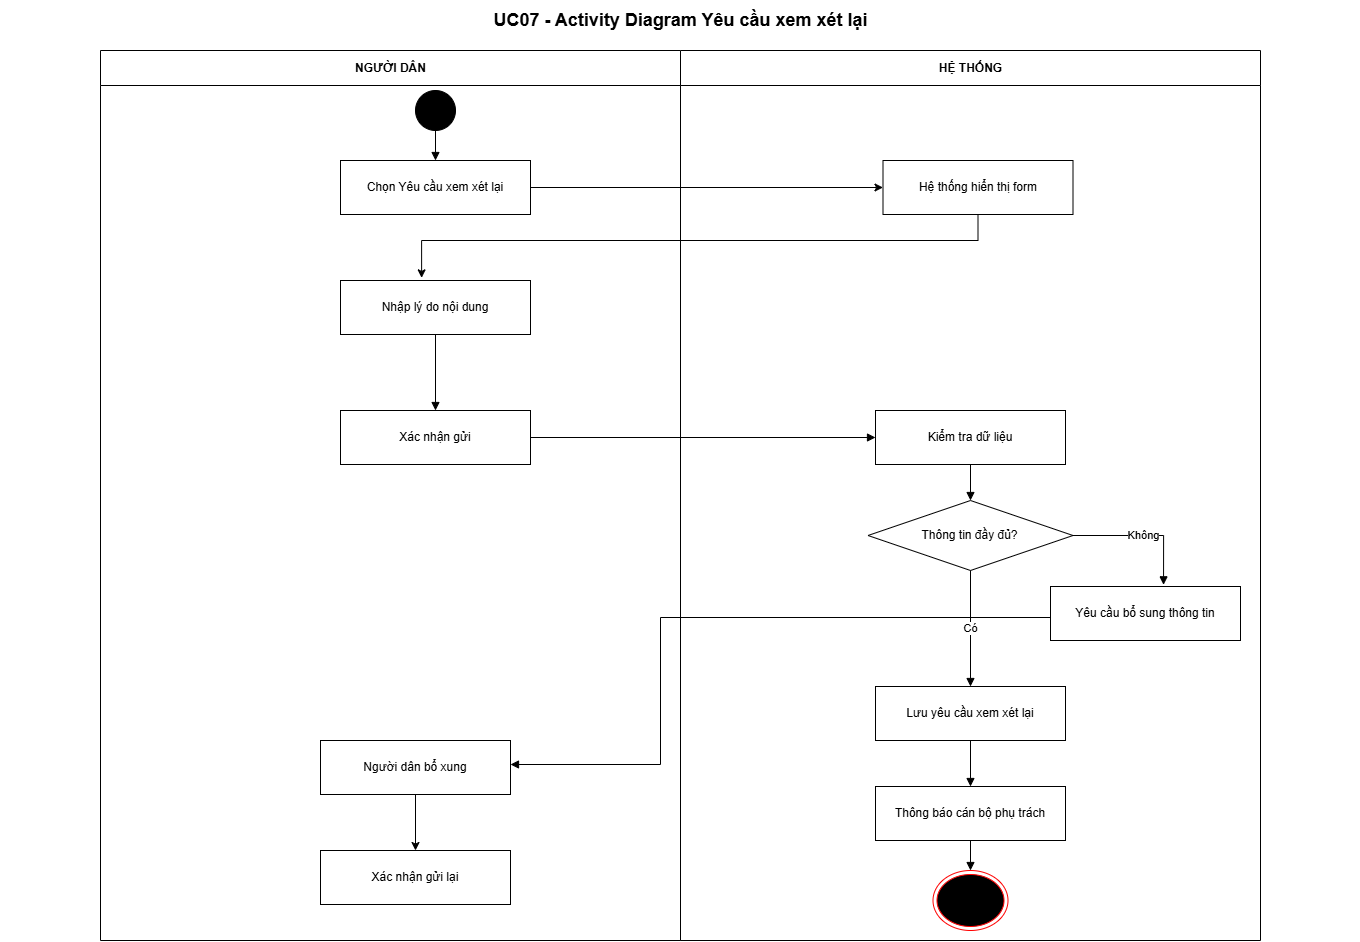

The diagram above was exported from draw.io. Its source (the exported page's mxGraphModel, read from the mxfile embedded in the PNG):
<mxGraphModel dx="1277" dy="1005" grid="1" gridSize="10" guides="1" tooltips="1" connect="1" arrows="1" fold="1" page="1" pageScale="1" pageWidth="1400" pageHeight="980" math="0" shadow="0">
  <root>
    <mxCell id="0" />
    <mxCell id="1" parent="0" />
    <mxCell id="title" parent="1" style="text;html=1;align=center;verticalAlign=middle;fontSize=18;fontStyle=1;" value="UC07 - Activity Diagram Yêu cầu xem xét lại" vertex="1">
      <mxGeometry height="40" width="1360" x="20" y="10" as="geometry" />
    </mxCell>
    <mxCell id="lane0" parent="1" style="swimlane;horizontal=1;startSize=35;html=1;rounded=0;fontStyle=1;" value="NGƯỜI DÂN" vertex="1">
      <mxGeometry height="890" width="580" x="120" y="60" as="geometry" />
    </mxCell>
    <mxCell id="s" parent="lane0" style="ellipse;html=1;aspect=fixed;fillColor=#000000;strokeColor=#000000;" value="" vertex="1">
      <mxGeometry height="40" width="40" x="315" y="40" as="geometry" />
    </mxCell>
    <mxCell id="a1" parent="lane0" style="rounded=0;whiteSpace=wrap;html=1;align=center;verticalAlign=middle;" value="Chọn Yêu cầu xem xét lại" vertex="1">
      <mxGeometry height="54" width="190" x="240" y="110" as="geometry" />
    </mxCell>
    <mxCell id="e1" edge="1" parent="lane0" source="s" style="edgeStyle=orthogonalEdgeStyle;rounded=0;orthogonalLoop=1;jettySize=auto;html=1;endArrow=block;endFill=1;" target="a1" value="">
      <mxGeometry relative="1" as="geometry" />
    </mxCell>
    <mxCell id="a2" parent="lane0" style="rounded=0;whiteSpace=wrap;html=1;align=center;verticalAlign=middle;" value="Nhập lý do nội dung" vertex="1">
      <mxGeometry height="54" width="190" x="240" y="230" as="geometry" />
    </mxCell>
    <mxCell id="a3" parent="lane0" style="rounded=0;whiteSpace=wrap;html=1;align=center;verticalAlign=middle;" value="Xác nhận gửi" vertex="1">
      <mxGeometry height="54" width="190" x="240" y="360" as="geometry" />
    </mxCell>
    <mxCell id="e4" edge="1" parent="lane0" source="a2" style="edgeStyle=orthogonalEdgeStyle;rounded=0;orthogonalLoop=1;jettySize=auto;html=1;endArrow=block;endFill=1;" target="a3" value="">
      <mxGeometry relative="1" as="geometry" />
    </mxCell>
    <mxCell id="7yoBAu2XAhNPOsOU19ce-12" edge="1" parent="lane0" source="f10" style="edgeStyle=orthogonalEdgeStyle;rounded=0;orthogonalLoop=1;jettySize=auto;html=1;entryX=0.5;entryY=0;entryDx=0;entryDy=0;" target="7yoBAu2XAhNPOsOU19ce-11">
      <mxGeometry relative="1" as="geometry" />
    </mxCell>
    <mxCell id="f10" parent="lane0" style="rounded=0;whiteSpace=wrap;html=1;align=center;verticalAlign=middle;" value="Người dân bổ xung" vertex="1">
      <mxGeometry height="54" width="190" x="220" y="690" as="geometry" />
    </mxCell>
    <mxCell id="e10" edge="1" parent="lane0" style="edgeStyle=orthogonalEdgeStyle;rounded=0;orthogonalLoop=1;jettySize=auto;html=1;endArrow=block;endFill=1;exitX=0;exitY=0.5;exitDx=0;exitDy=0;entryX=1;entryY=0.5;entryDx=0;entryDy=0;" value="">
      <mxGeometry relative="1" x="0.1153" as="geometry">
        <Array as="points">
          <mxPoint x="950" y="567" />
          <mxPoint x="560" y="567" />
          <mxPoint x="560" y="714" />
        </Array>
        <mxPoint x="950" y="560" as="sourcePoint" />
        <mxPoint x="410" y="714" as="targetPoint" />
      </mxGeometry>
    </mxCell>
    <mxCell id="7yoBAu2XAhNPOsOU19ce-11" parent="lane0" style="rounded=0;whiteSpace=wrap;html=1;align=center;verticalAlign=middle;" value="Xác nhận gửi lại" vertex="1">
      <mxGeometry height="54" width="190" x="220" y="800" as="geometry" />
    </mxCell>
    <mxCell id="lane1" parent="1" style="swimlane;horizontal=1;startSize=35;html=1;rounded=0;fontStyle=1;" value="HỆ THỐNG" vertex="1">
      <mxGeometry height="890" width="580" x="700" y="60" as="geometry" />
    </mxCell>
    <mxCell id="h2" parent="lane1" style="rounded=0;whiteSpace=wrap;html=1;align=center;verticalAlign=middle;" value="Kiểm tra dữ liệu" vertex="1">
      <mxGeometry height="54" width="190" x="195" y="360" as="geometry" />
    </mxCell>
    <mxCell id="d1" parent="lane1" style="rhombus;whiteSpace=wrap;html=1;align=center;verticalAlign=middle;" value="Thông tin đầy đủ?" vertex="1">
      <mxGeometry height="70" width="205" x="187.5" y="450" as="geometry" />
    </mxCell>
    <mxCell id="e6" edge="1" parent="lane1" source="h2" style="edgeStyle=orthogonalEdgeStyle;rounded=0;orthogonalLoop=1;jettySize=auto;html=1;endArrow=block;endFill=1;" target="d1" value="">
      <mxGeometry relative="1" as="geometry" />
    </mxCell>
    <mxCell id="f9" parent="lane1" style="rounded=0;whiteSpace=wrap;html=1;align=center;verticalAlign=middle;" value="Yêu cầu bổ sung thông tin" vertex="1">
      <mxGeometry height="54" width="190" x="370" y="536" as="geometry" />
    </mxCell>
    <mxCell id="e9" edge="1" parent="lane1" source="d1" style="edgeStyle=orthogonalEdgeStyle;rounded=0;orthogonalLoop=1;jettySize=auto;html=1;endArrow=block;endFill=1;exitX=1;exitY=0.5;exitDx=0;exitDy=0;entryX=0.595;entryY=-0.031;entryDx=0;entryDy=0;entryPerimeter=0;" target="f9" value="Không">
      <mxGeometry relative="1" as="geometry">
        <mxPoint x="445" y="470.0000000000002" as="sourcePoint" />
        <mxPoint x="547.5" y="560" as="targetPoint" />
      </mxGeometry>
    </mxCell>
    <mxCell id="t7" parent="lane1" style="rounded=0;whiteSpace=wrap;html=1;align=center;verticalAlign=middle;" value="Lưu yêu cầu xem xét lại" vertex="1">
      <mxGeometry height="54" width="190" x="195" y="636" as="geometry" />
    </mxCell>
    <mxCell id="e7" edge="1" parent="lane1" source="d1" style="edgeStyle=orthogonalEdgeStyle;rounded=0;orthogonalLoop=1;jettySize=auto;html=1;endArrow=block;endFill=1;" target="t7" value="Có">
      <mxGeometry relative="1" as="geometry" />
    </mxCell>
    <mxCell id="t8" parent="lane1" style="rounded=0;whiteSpace=wrap;html=1;align=center;verticalAlign=middle;" value="Thông báo cán bộ phụ trách" vertex="1">
      <mxGeometry height="54" width="190" x="195" y="736" as="geometry" />
    </mxCell>
    <mxCell id="e8" edge="1" parent="lane1" source="t7" style="edgeStyle=orthogonalEdgeStyle;rounded=0;orthogonalLoop=1;jettySize=auto;html=1;endArrow=block;endFill=1;" target="t8" value="">
      <mxGeometry relative="1" as="geometry" />
    </mxCell>
    <mxCell id="kxQmJdyeU6PFWdo8zMBp-2" parent="lane1" style="ellipse;html=1;shape=endState;fillColor=#000000;strokeColor=#ff0000;" value="" vertex="1">
      <mxGeometry height="60" width="75" x="252.5" y="820" as="geometry" />
    </mxCell>
    <mxCell id="e11" edge="1" parent="lane1" source="t8" style="rounded=0;orthogonalLoop=1;jettySize=auto;html=1;endArrow=block;endFill=1;entryX=0.5;entryY=0;entryDx=0;entryDy=0;" target="kxQmJdyeU6PFWdo8zMBp-2" value="">
      <mxGeometry relative="1" x="0.045" as="geometry">
        <mxPoint x="194" y="785.9999999999998" as="targetPoint" />
      </mxGeometry>
    </mxCell>
    <mxCell id="fxRy9Y20R_FYAkMrqFLa-2" parent="lane1" style="rounded=0;whiteSpace=wrap;html=1;align=center;verticalAlign=middle;" value="&lt;pre dir=&quot;ltr&quot;&gt;&lt;code&gt;&lt;font face=&quot;Helvetica&quot;&gt;Hệ thống hiển thị form&lt;/font&gt;&lt;/code&gt;&lt;/pre&gt;" vertex="1">
      <mxGeometry height="54" width="190" x="202.5" y="110" as="geometry" />
    </mxCell>
    <mxCell id="e5" edge="1" parent="1" source="a3" style="edgeStyle=orthogonalEdgeStyle;rounded=0;orthogonalLoop=1;jettySize=auto;html=1;endArrow=block;endFill=1;" target="h2" value="">
      <mxGeometry relative="1" as="geometry" />
    </mxCell>
    <mxCell id="fxRy9Y20R_FYAkMrqFLa-3" edge="1" parent="1" source="a1" style="edgeStyle=orthogonalEdgeStyle;rounded=0;orthogonalLoop=1;jettySize=auto;html=1;entryX=0;entryY=0.5;entryDx=0;entryDy=0;" target="fxRy9Y20R_FYAkMrqFLa-2">
      <mxGeometry relative="1" as="geometry" />
    </mxCell>
    <mxCell id="fxRy9Y20R_FYAkMrqFLa-4" edge="1" parent="1" source="fxRy9Y20R_FYAkMrqFLa-2" style="edgeStyle=orthogonalEdgeStyle;rounded=0;orthogonalLoop=1;jettySize=auto;html=1;entryX=0.427;entryY=-0.049;entryDx=0;entryDy=0;entryPerimeter=0;" target="a2">
      <mxGeometry relative="1" as="geometry">
        <Array as="points">
          <mxPoint x="997.5" y="250" />
          <mxPoint x="441.1" y="250" />
        </Array>
      </mxGeometry>
    </mxCell>
  </root>
</mxGraphModel>